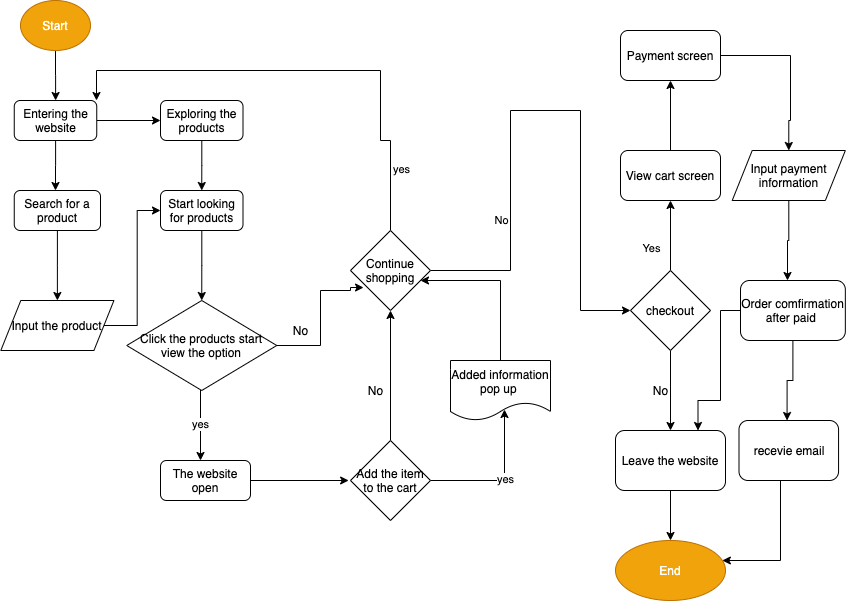

The diagram above was exported from draw.io. Its source (the exported page's mxGraphModel, read from the mxfile embedded in the PNG):
<mxGraphModel dx="499" dy="569" grid="1" gridSize="10" guides="1" tooltips="1" connect="1" arrows="1" fold="1" page="1" pageScale="1" pageWidth="850" pageHeight="1100" math="0" shadow="0">
  <root>
    <mxCell id="0" />
    <mxCell id="1" parent="0" />
    <mxCell id="4" style="edgeStyle=orthogonalEdgeStyle;rounded=0;orthogonalLoop=1;jettySize=auto;html=1;" edge="1" parent="1" source="2" target="5">
      <mxGeometry relative="1" as="geometry">
        <mxPoint x="55" y="180" as="targetPoint" />
      </mxGeometry>
    </mxCell>
    <mxCell id="2" value="Start" style="ellipse;whiteSpace=wrap;html=1;fillColor=#f0a30a;strokeColor=#BD7000;fontColor=#ffffff;" vertex="1" parent="1">
      <mxGeometry x="20" y="70" width="70" height="50" as="geometry" />
    </mxCell>
    <mxCell id="6" style="edgeStyle=orthogonalEdgeStyle;rounded=0;orthogonalLoop=1;jettySize=auto;html=1;" edge="1" parent="1" source="5">
      <mxGeometry relative="1" as="geometry">
        <mxPoint x="55" y="260" as="targetPoint" />
      </mxGeometry>
    </mxCell>
    <mxCell id="9" style="edgeStyle=orthogonalEdgeStyle;rounded=0;orthogonalLoop=1;jettySize=auto;html=1;" edge="1" parent="1" source="5">
      <mxGeometry relative="1" as="geometry">
        <mxPoint x="160" y="190" as="targetPoint" />
      </mxGeometry>
    </mxCell>
    <mxCell id="5" value="Entering the website" style="rounded=1;whiteSpace=wrap;html=1;" vertex="1" parent="1">
      <mxGeometry x="13.75" y="170" width="82.5" height="40" as="geometry" />
    </mxCell>
    <mxCell id="11" style="edgeStyle=orthogonalEdgeStyle;rounded=0;orthogonalLoop=1;jettySize=auto;html=1;" edge="1" parent="1" source="8">
      <mxGeometry relative="1" as="geometry">
        <mxPoint x="56.875" y="370" as="targetPoint" />
      </mxGeometry>
    </mxCell>
    <mxCell id="8" value="Search for a product" style="rounded=1;whiteSpace=wrap;html=1;" vertex="1" parent="1">
      <mxGeometry x="13.75" y="260" width="86.25" height="40" as="geometry" />
    </mxCell>
    <mxCell id="14" style="edgeStyle=orthogonalEdgeStyle;rounded=0;orthogonalLoop=1;jettySize=auto;html=1;" edge="1" parent="1" source="10">
      <mxGeometry relative="1" as="geometry">
        <mxPoint x="201.25" y="260" as="targetPoint" />
      </mxGeometry>
    </mxCell>
    <mxCell id="10" value="Exploring the products" style="rounded=1;whiteSpace=wrap;html=1;" vertex="1" parent="1">
      <mxGeometry x="160" y="170" width="82.5" height="40" as="geometry" />
    </mxCell>
    <mxCell id="17" style="edgeStyle=orthogonalEdgeStyle;rounded=0;orthogonalLoop=1;jettySize=auto;html=1;entryX=0;entryY=0.5;entryDx=0;entryDy=0;" edge="1" parent="1" source="12" target="16">
      <mxGeometry relative="1" as="geometry" />
    </mxCell>
    <mxCell id="12" value="Input the product" style="shape=parallelogram;perimeter=parallelogramPerimeter;whiteSpace=wrap;html=1;fixedSize=1;" vertex="1" parent="1">
      <mxGeometry x="0.3099999999999996" y="370" width="113.12" height="50" as="geometry" />
    </mxCell>
    <mxCell id="18" style="edgeStyle=orthogonalEdgeStyle;rounded=0;orthogonalLoop=1;jettySize=auto;html=1;" edge="1" parent="1" source="16">
      <mxGeometry relative="1" as="geometry">
        <mxPoint x="201.25" y="370" as="targetPoint" />
      </mxGeometry>
    </mxCell>
    <mxCell id="16" value="Start looking for products" style="rounded=1;whiteSpace=wrap;html=1;" vertex="1" parent="1">
      <mxGeometry x="160" y="260" width="82.5" height="40" as="geometry" />
    </mxCell>
    <mxCell id="30" style="edgeStyle=orthogonalEdgeStyle;rounded=0;orthogonalLoop=1;jettySize=auto;html=1;entryX=0;entryY=0.5;entryDx=0;entryDy=0;" edge="1" parent="1" source="21">
      <mxGeometry relative="1" as="geometry">
        <mxPoint x="348.1300000000001" y="550" as="targetPoint" />
      </mxGeometry>
    </mxCell>
    <mxCell id="21" value="The website open" style="rounded=1;whiteSpace=wrap;html=1;" vertex="1" parent="1">
      <mxGeometry x="160" y="530" width="90" height="40" as="geometry" />
    </mxCell>
    <mxCell id="25" value="yes&lt;br&gt;" style="edgeStyle=orthogonalEdgeStyle;rounded=0;orthogonalLoop=1;jettySize=auto;html=1;" edge="1" parent="1" source="24" target="21">
      <mxGeometry relative="1" as="geometry">
        <Array as="points">
          <mxPoint x="200" y="490" />
          <mxPoint x="200" y="490" />
        </Array>
      </mxGeometry>
    </mxCell>
    <mxCell id="42" style="edgeStyle=orthogonalEdgeStyle;rounded=0;orthogonalLoop=1;jettySize=auto;html=1;entryX=0.163;entryY=0.713;entryDx=0;entryDy=0;entryPerimeter=0;" edge="1" parent="1" source="24" target="49">
      <mxGeometry relative="1" as="geometry">
        <mxPoint x="350" y="360" as="targetPoint" />
        <Array as="points">
          <mxPoint x="320" y="415" />
          <mxPoint x="320" y="360" />
          <mxPoint x="350" y="360" />
          <mxPoint x="350" y="357" />
        </Array>
      </mxGeometry>
    </mxCell>
    <mxCell id="24" value="&lt;span&gt;Click the products start view the option&lt;/span&gt;" style="rhombus;whiteSpace=wrap;html=1;" vertex="1" parent="1">
      <mxGeometry x="126.25" y="370" width="150" height="90" as="geometry" />
    </mxCell>
    <mxCell id="47" style="edgeStyle=orthogonalEdgeStyle;rounded=0;orthogonalLoop=1;jettySize=auto;html=1;" edge="1" parent="1" source="34" target="49">
      <mxGeometry relative="1" as="geometry">
        <mxPoint x="430" y="360" as="targetPoint" />
        <Array as="points">
          <mxPoint x="500" y="350" />
        </Array>
      </mxGeometry>
    </mxCell>
    <mxCell id="34" value="Added information pop up&amp;nbsp;" style="shape=document;whiteSpace=wrap;html=1;boundedLbl=1;" vertex="1" parent="1">
      <mxGeometry x="450" y="430" width="100" height="60" as="geometry" />
    </mxCell>
    <mxCell id="36" style="edgeStyle=orthogonalEdgeStyle;rounded=0;orthogonalLoop=1;jettySize=auto;html=1;entryX=0.54;entryY=0.817;entryDx=0;entryDy=0;entryPerimeter=0;" edge="1" parent="1" source="35" target="34">
      <mxGeometry relative="1" as="geometry" />
    </mxCell>
    <mxCell id="37" value="yes" style="edgeLabel;html=1;align=center;verticalAlign=middle;resizable=0;points=[];" vertex="1" connectable="0" parent="36">
      <mxGeometry x="0.0484" relative="1" as="geometry">
        <mxPoint as="offset" />
      </mxGeometry>
    </mxCell>
    <mxCell id="46" style="edgeStyle=orthogonalEdgeStyle;rounded=0;orthogonalLoop=1;jettySize=auto;html=1;" edge="1" parent="1" source="35">
      <mxGeometry relative="1" as="geometry">
        <mxPoint x="390" y="380" as="targetPoint" />
      </mxGeometry>
    </mxCell>
    <mxCell id="35" value="&lt;span&gt;Add the item to the cart&lt;/span&gt;" style="rhombus;whiteSpace=wrap;html=1;" vertex="1" parent="1">
      <mxGeometry x="350" y="510" width="80" height="80" as="geometry" />
    </mxCell>
    <mxCell id="43" value="No" style="text;html=1;align=center;verticalAlign=middle;resizable=0;points=[];autosize=1;" vertex="1" parent="1">
      <mxGeometry x="285" y="390" width="30" height="20" as="geometry" />
    </mxCell>
    <mxCell id="48" value="No" style="text;html=1;align=center;verticalAlign=middle;resizable=0;points=[];autosize=1;" vertex="1" parent="1">
      <mxGeometry x="360" y="450" width="30" height="20" as="geometry" />
    </mxCell>
    <mxCell id="51" style="edgeStyle=orthogonalEdgeStyle;rounded=0;orthogonalLoop=1;jettySize=auto;html=1;" edge="1" parent="1" source="49" target="5">
      <mxGeometry relative="1" as="geometry">
        <mxPoint x="100" y="130" as="targetPoint" />
        <Array as="points">
          <mxPoint x="390" y="210" />
          <mxPoint x="380" y="210" />
          <mxPoint x="380" y="140" />
          <mxPoint x="96" y="140" />
        </Array>
      </mxGeometry>
    </mxCell>
    <mxCell id="52" value="yes&lt;br&gt;" style="edgeLabel;html=1;align=center;verticalAlign=middle;resizable=0;points=[];" vertex="1" connectable="0" parent="51">
      <mxGeometry x="-0.7438" y="-4" relative="1" as="geometry">
        <mxPoint x="6" as="offset" />
      </mxGeometry>
    </mxCell>
    <mxCell id="53" style="edgeStyle=orthogonalEdgeStyle;rounded=0;orthogonalLoop=1;jettySize=auto;html=1;" edge="1" parent="1" source="49">
      <mxGeometry relative="1" as="geometry">
        <mxPoint x="630" y="380" as="targetPoint" />
        <Array as="points">
          <mxPoint x="510" y="340" />
          <mxPoint x="510" y="180" />
          <mxPoint x="580" y="180" />
          <mxPoint x="580" y="380" />
        </Array>
      </mxGeometry>
    </mxCell>
    <mxCell id="55" value="No" style="edgeLabel;html=1;align=center;verticalAlign=middle;resizable=0;points=[];" vertex="1" connectable="0" parent="53">
      <mxGeometry x="-0.5321" y="4" relative="1" as="geometry">
        <mxPoint x="-6" as="offset" />
      </mxGeometry>
    </mxCell>
    <mxCell id="49" value="&lt;span&gt;Continue shopping&lt;/span&gt;" style="rhombus;whiteSpace=wrap;html=1;" vertex="1" parent="1">
      <mxGeometry x="350" y="300" width="80" height="80" as="geometry" />
    </mxCell>
    <mxCell id="56" style="edgeStyle=orthogonalEdgeStyle;rounded=0;orthogonalLoop=1;jettySize=auto;html=1;" edge="1" parent="1" source="54">
      <mxGeometry relative="1" as="geometry">
        <mxPoint x="670" y="270" as="targetPoint" />
      </mxGeometry>
    </mxCell>
    <mxCell id="57" value="Yes&lt;br&gt;" style="edgeLabel;html=1;align=center;verticalAlign=middle;resizable=0;points=[];" vertex="1" connectable="0" parent="56">
      <mxGeometry x="-0.3167" y="-2" relative="1" as="geometry">
        <mxPoint x="-22" y="1" as="offset" />
      </mxGeometry>
    </mxCell>
    <mxCell id="58" style="edgeStyle=orthogonalEdgeStyle;rounded=0;orthogonalLoop=1;jettySize=auto;html=1;" edge="1" parent="1" source="54">
      <mxGeometry relative="1" as="geometry">
        <mxPoint x="670" y="500" as="targetPoint" />
      </mxGeometry>
    </mxCell>
    <mxCell id="54" value="checkout" style="rhombus;whiteSpace=wrap;html=1;" vertex="1" parent="1">
      <mxGeometry x="630" y="340" width="80" height="80" as="geometry" />
    </mxCell>
    <mxCell id="60" style="edgeStyle=orthogonalEdgeStyle;rounded=0;orthogonalLoop=1;jettySize=auto;html=1;" edge="1" parent="1" source="59">
      <mxGeometry relative="1" as="geometry">
        <mxPoint x="670" y="610" as="targetPoint" />
      </mxGeometry>
    </mxCell>
    <mxCell id="59" value="Leave the website" style="rounded=1;whiteSpace=wrap;html=1;" vertex="1" parent="1">
      <mxGeometry x="615" y="500" width="110" height="60" as="geometry" />
    </mxCell>
    <mxCell id="61" value="End" style="ellipse;whiteSpace=wrap;html=1;fillColor=#f0a30a;strokeColor=#BD7000;fontColor=#ffffff;" vertex="1" parent="1">
      <mxGeometry x="615" y="610" width="110" height="60" as="geometry" />
    </mxCell>
    <mxCell id="63" style="edgeStyle=orthogonalEdgeStyle;rounded=0;orthogonalLoop=1;jettySize=auto;html=1;" edge="1" parent="1" source="62">
      <mxGeometry relative="1" as="geometry">
        <mxPoint x="670" y="150" as="targetPoint" />
      </mxGeometry>
    </mxCell>
    <mxCell id="62" value="View cart screen" style="rounded=1;whiteSpace=wrap;html=1;" vertex="1" parent="1">
      <mxGeometry x="620" y="220" width="100" height="50" as="geometry" />
    </mxCell>
    <mxCell id="68" style="edgeStyle=orthogonalEdgeStyle;rounded=0;orthogonalLoop=1;jettySize=auto;html=1;entryX=0.5;entryY=0;entryDx=0;entryDy=0;" edge="1" parent="1" source="64" target="69">
      <mxGeometry relative="1" as="geometry">
        <mxPoint x="790" y="200" as="targetPoint" />
        <Array as="points">
          <mxPoint x="790" y="125" />
          <mxPoint x="790" y="190" />
          <mxPoint x="788" y="190" />
        </Array>
      </mxGeometry>
    </mxCell>
    <mxCell id="64" value="Payment screen" style="rounded=1;whiteSpace=wrap;html=1;" vertex="1" parent="1">
      <mxGeometry x="620" y="100" width="100" height="50" as="geometry" />
    </mxCell>
    <mxCell id="71" style="edgeStyle=orthogonalEdgeStyle;rounded=0;orthogonalLoop=1;jettySize=auto;html=1;" edge="1" parent="1" source="69" target="72">
      <mxGeometry relative="1" as="geometry">
        <mxPoint x="786.56" y="330" as="targetPoint" />
        <Array as="points">
          <mxPoint x="788" y="310" />
          <mxPoint x="787" y="310" />
        </Array>
      </mxGeometry>
    </mxCell>
    <mxCell id="69" value="Input payment information" style="shape=parallelogram;perimeter=parallelogramPerimeter;whiteSpace=wrap;html=1;fixedSize=1;" vertex="1" parent="1">
      <mxGeometry x="731.72" y="220" width="113.12" height="50" as="geometry" />
    </mxCell>
    <mxCell id="74" style="edgeStyle=orthogonalEdgeStyle;rounded=0;orthogonalLoop=1;jettySize=auto;html=1;" edge="1" parent="1" source="72">
      <mxGeometry relative="1" as="geometry">
        <mxPoint x="786.56" y="490" as="targetPoint" />
      </mxGeometry>
    </mxCell>
    <mxCell id="76" style="edgeStyle=orthogonalEdgeStyle;rounded=0;orthogonalLoop=1;jettySize=auto;html=1;entryX=0.75;entryY=0;entryDx=0;entryDy=0;" edge="1" parent="1" source="72" target="59">
      <mxGeometry relative="1" as="geometry">
        <Array as="points">
          <mxPoint x="720" y="380" />
          <mxPoint x="720" y="470" />
          <mxPoint x="698" y="470" />
        </Array>
      </mxGeometry>
    </mxCell>
    <mxCell id="72" value="Order comfirmation after paid&amp;nbsp;" style="rounded=1;whiteSpace=wrap;html=1;" vertex="1" parent="1">
      <mxGeometry x="740" y="350" width="104.84" height="60" as="geometry" />
    </mxCell>
    <mxCell id="77" style="edgeStyle=orthogonalEdgeStyle;rounded=0;orthogonalLoop=1;jettySize=auto;html=1;" edge="1" parent="1" source="75" target="61">
      <mxGeometry relative="1" as="geometry">
        <mxPoint x="788.28" y="630" as="targetPoint" />
        <Array as="points">
          <mxPoint x="780" y="630" />
        </Array>
      </mxGeometry>
    </mxCell>
    <mxCell id="75" value="recevie email" style="rounded=1;whiteSpace=wrap;html=1;" vertex="1" parent="1">
      <mxGeometry x="738.5" y="490" width="99.56" height="60" as="geometry" />
    </mxCell>
    <mxCell id="78" value="No" style="text;html=1;align=center;verticalAlign=middle;resizable=0;points=[];autosize=1;" vertex="1" parent="1">
      <mxGeometry x="645" y="450" width="30" height="20" as="geometry" />
    </mxCell>
  </root>
</mxGraphModel>